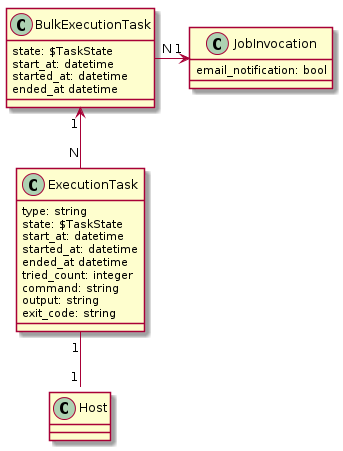

The diagram above was rendered by PlantUML. Its source (embedded in the PNG):
@startuml



class Host {
}

class JobInvocation {
  email_notification: bool
}

class BulkExecutionTask {
  state: $TaskState
  start_at: datetime
  started_at: datetime
  ended_at datetime
}

class ExecutionTask {
  type: string
  state: $TaskState
  start_at: datetime
  started_at: datetime
  ended_at datetime
  tried_count: integer
  command: string
  output: string
  exit_code: string
}

BulkExecutionTask "N" -> "1" JobInvocation
BulkExecutionTask "1" <-- "N" ExecutionTask
ExecutionTask "1" -- "1" Host

 skinparam backgroundColor transparent

@enduml